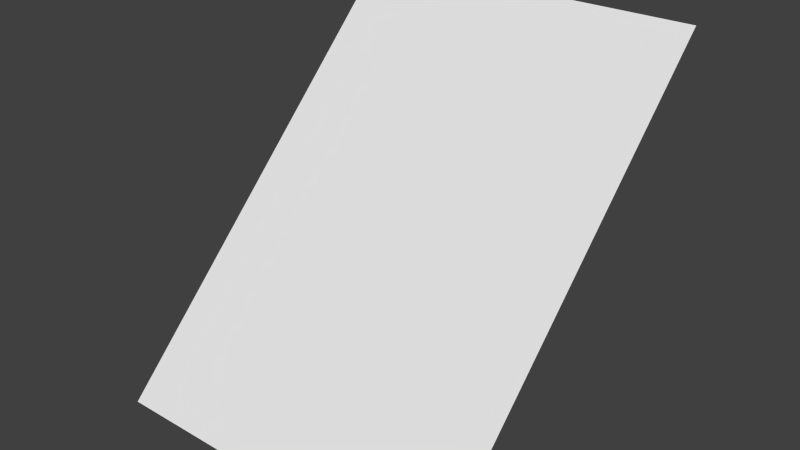 # Source: test_ramp.blend  (saved by Blender 2.75.0; exported with 4.5.12 LTS)
import bpy
from mathutils import Matrix  # noqa: F401  (used for matrix-valued properties, if any)

bpy.ops.wm.read_factory_settings(use_empty=True)
scene = bpy.context.scene
scene.name = 'Scene'

# ---- collections
col_collection_1 = bpy.data.collections.new('Collection 1'); scene.collection.children.link(col_collection_1)

# ---- materials (node trees are filled in below, after node groups)
mat_material = bpy.data.materials.new('Material')
mat_material.alpha_threshold = 0.0
mat_material.use_transparent_shadow = False
mat_material.roughness = 0.5
mat_material.line_color = (0.0, 0.0, 0.0, 1.0)

# ---- material node trees

# ---- world
world_world = bpy.data.worlds.new('World'); scene.world = world_world
world_world.color = (0.05088, 0.05088, 0.05088)
world_world.use_sun_shadow = False
world_world.sun_shadow_jitter_overblur = 0.0
world_world.cycles.sampling_method = 'MANUAL'
world_world.cycles.sample_map_resolution = 256

# ---- meshes
me_cube = bpy.data.meshes.new('Cube')
me_cube.from_pydata([(1.0, -1.0, -1.0), (-1.0, -1.0, -1.0), (1.0, 1.0, 1.0), (-1.0, 1.0, 1.0)], [], [(0, 2, 3, 1)])
me_cube.materials.append(mat_material)
me_cube.use_remesh_preserve_volume = False
me_cube.use_remesh_preserve_attributes = False
me_cube.use_mirror_vertex_groups = False
me_cube.update()

# ---- objects
ob_cube = bpy.data.objects.new('Cube', me_cube)

# ---- transforms, parenting, visibility, modifiers, constraints
ob_cube.location = (0.0, 0.0, 1.0)
ob_cube.lock_rotations_4d = False
ob_cube.empty_display_type = 'ARROWS'
ob_cube.lineart.crease_threshold = 0.0

# ---- collection membership
col_collection_1.objects.link(ob_cube)

# ---- scene / render settings (as saved in the file)
scene.frame_start = 1; scene.frame_end = 250; scene.frame_set(1)
scene.render.engine = 'BLENDER_EEVEE_NEXT'
scene.render.resolution_percentage = 50
scene.render.dither_intensity = 0.0
scene.cycles.use_denoising = False
scene.cycles.samples = 10
scene.cycles.sampling_pattern = 'TABULATED_SOBOL'
scene.cycles.light_sampling_threshold = 0.0
scene.cycles.use_adaptive_sampling = False
scene.cycles.use_light_tree = False
scene.cycles.blur_glossy = 0.0
scene.cycles.pixel_filter_type = 'GAUSSIAN'
scene.cycles.sample_clamp_indirect = 0.0
scene.view_settings.view_transform = 'Standard'
bpy.context.view_layer.update()

# ---- added for rendering (the .blend has no active camera and no usable light): camera, sun
cam_auto = bpy.data.cameras.new('AutoCamera')
cam_auto.lens = 50.0
cam_auto.sensor_width = 36.0
cam_auto.clip_end = 1000.0
ob_auto_camera = bpy.data.objects.new('AutoCamera', cam_auto)
scene.collection.objects.link(ob_auto_camera)
ob_auto_camera.location = (3.20507, -3.84609, 3.56406)
ob_auto_camera.rotation_euler = (1.09748, -7.21219e-08, 0.694738)
scene.camera = ob_auto_camera
light_auto_sun = bpy.data.lights.new('AutoSun', 'SUN')
light_auto_sun.energy = 3.0
light_auto_sun.angle = 0.0523599
ob_auto_sun = bpy.data.objects.new('AutoSun', light_auto_sun)
scene.collection.objects.link(ob_auto_sun)
ob_auto_sun.rotation_euler = (0.872665, 0.174533, 0.523599)
bpy.context.view_layer.update()
